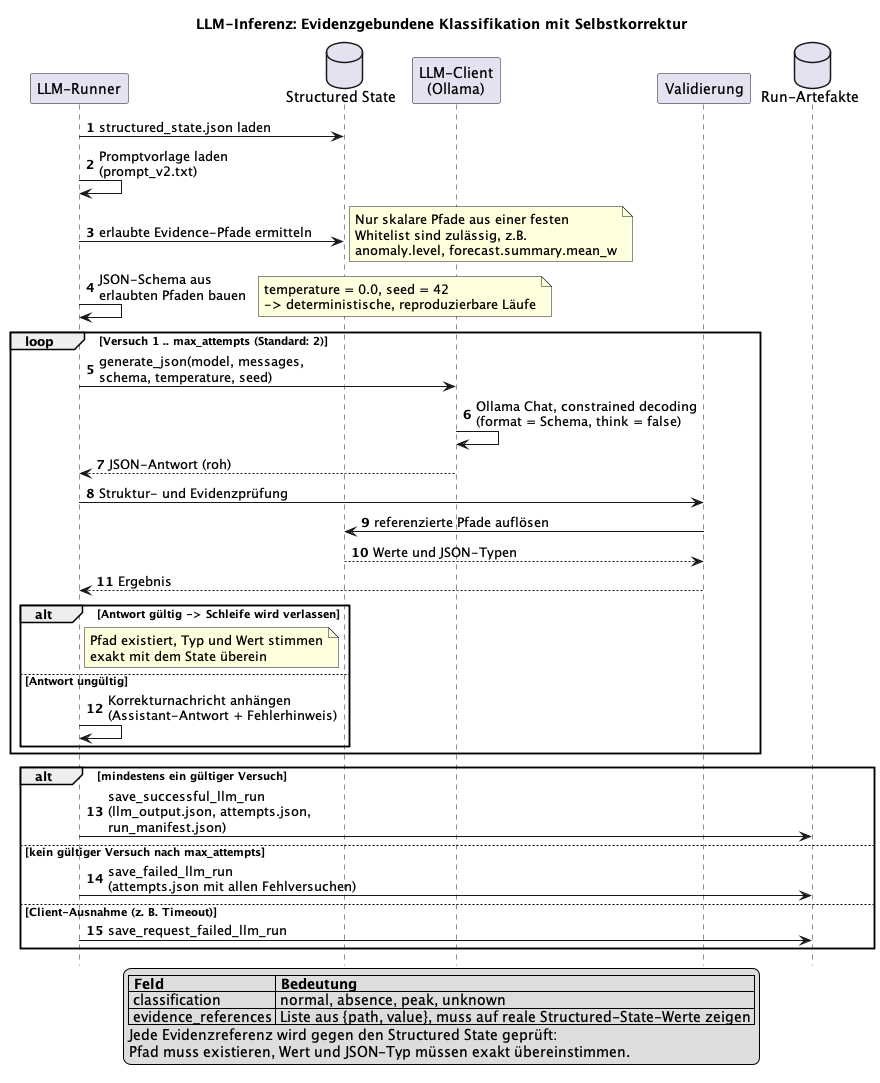

The diagram above was rendered by PlantUML. Its source (embedded in the PNG):
@startuml LLMPipelineSequenz
title LLM-Inferenz: Evidenzgebundene Klassifikation mit Selbstkorrektur

hide footbox
autonumber
skinparam shadowing false

participant "LLM-Runner" as runner
database "Structured State" as state
participant "LLM-Client\n(Ollama)" as client
participant "Validierung" as validation
database "Run-Artefakte" as artifacts

runner -> state: structured_state.json laden
runner -> runner: Promptvorlage laden\n(prompt_v2.txt)

runner -> state: erlaubte Evidence-Pfade ermitteln

note right
  Nur skalare Pfade aus einer festen
  Whitelist sind zulässig, z.B.
  anomaly.level, forecast.summary.mean_w
end note

runner -> runner: JSON-Schema aus\nerlaubten Pfaden bauen

note right
  temperature = 0.0, seed = 42
  -> deterministische, reproduzierbare Läufe
end note

loop Versuch 1 .. max_attempts (Standard: 2)

  runner -> client: generate_json(model, messages,\nschema, temperature, seed)
  client -> client: Ollama Chat, constrained decoding\n(format = Schema, think = false)
  client --> runner: JSON-Antwort (roh)

  runner -> validation: Struktur- und Evidenzprüfung
  validation -> state: referenzierte Pfade auflösen
  state --> validation: Werte und JSON-Typen
  validation --> runner: Ergebnis

  alt Antwort gültig -> Schleife wird verlassen
    note right of runner
      Pfad existiert, Typ und Wert stimmen
      exakt mit dem State überein
    end note
  else Antwort ungültig
    runner -> runner: Korrekturnachricht anhängen\n(Assistant-Antwort + Fehlerhinweis)
  end

end

alt mindestens ein gültiger Versuch
  runner -> artifacts: save_successful_llm_run\n(llm_output.json, attempts.json,\nrun_manifest.json)
else kein gültiger Versuch nach max_attempts
  runner -> artifacts: save_failed_llm_run\n(attempts.json mit allen Fehlversuchen)
else Client-Ausnahme (z. B. Timeout)
  runner -> artifacts: save_request_failed_llm_run
end

legend bottom
|= Feld |= Bedeutung |
| classification | normal, absence, peak, unknown |
| evidence_references | Liste aus {path, value}, muss auf reale Structured-State-Werte zeigen |
Jede Evidenzreferenz wird gegen den Structured State geprüft:
Pfad muss existieren, Wert und JSON-Typ müssen exakt übereinstimmen.
endlegend

@enduml